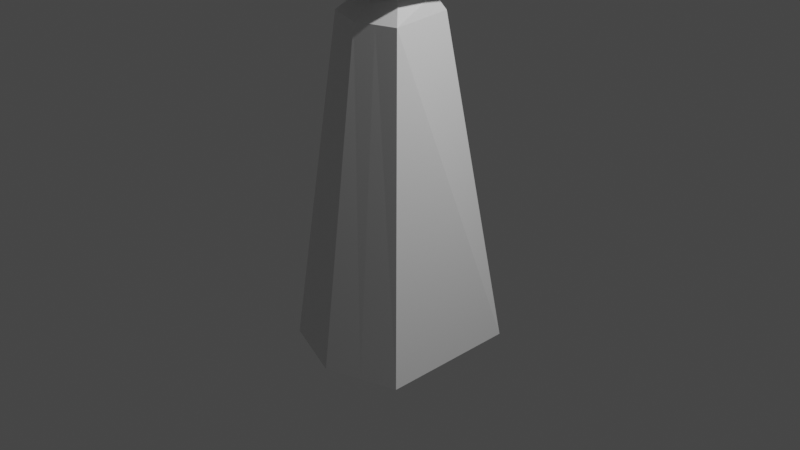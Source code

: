 # Source: meu_phantom.blend  (saved by Blender 2.92.15; exported with 4.5.12 LTS)
import bpy
from mathutils import Matrix  # noqa: F401  (used for matrix-valued properties, if any)

bpy.ops.wm.read_factory_settings(use_empty=True)
scene = bpy.context.scene
scene.name = 'Scene'

# ---- collections
col_collection = bpy.data.collections.new('Collection'); scene.collection.children.link(col_collection)

# ---- materials (node trees are filled in below, after node groups)
mat_material = bpy.data.materials.new('Material')
mat_material.alpha_threshold = 0.0
mat_material.use_transparent_shadow = False
mat_material.line_color = (0.0, 0.0, 0.0, 1.0)

# ---- material node trees
mat_material.use_nodes = True; mat_material.node_tree.nodes.clear()
_N = mat_material.node_tree.nodes; _L = mat_material.node_tree.links
n0 = _N.new('ShaderNodeOutputMaterial'); n0.name = 'Material Output'; n0.location = (300, 300)
n1 = _N.new('ShaderNodeBsdfPrincipled'); n1.name = 'Principled BSDF'; n1.location = (10, 300)
n1.distribution = 'GGX'
n1.subsurface_method = 'BURLEY'
n1.inputs[2].default_value = 0.4
n1.inputs[3].default_value = 1.45
n1.inputs[27].default_value = (0.0, 0.0, 0.0, 1.0)
n1.inputs[28].default_value = 1.0
_L.new(n1.outputs[0], n0.inputs[0])
n0.is_active_output = True

# ---- world
world_world = bpy.data.worlds.new('World'); scene.world = world_world
world_world.use_nodes = True; world_world.node_tree.nodes.clear()
_N = world_world.node_tree.nodes; _L = world_world.node_tree.links
n0 = _N.new('ShaderNodeOutputWorld'); n0.name = 'World Output'; n0.location = (300, 300)
n1 = _N.new('ShaderNodeBackground'); n1.name = 'Background'; n1.location = (10, 300)
n1.inputs[0].default_value = (0.05088, 0.05088, 0.05088, 1.0)
_L.new(n1.outputs[0], n0.inputs[0])
n0.is_active_output = True
world_world.color = (0.05088, 0.05088, 0.05088)
world_world.use_sun_shadow = False
world_world.sun_shadow_jitter_overblur = 0.0

# ---- cameras
cam_camera = bpy.data.cameras.new('Camera')
cam_camera.clip_end = 100.0
cam_camera.ortho_scale = 7.314

# ---- lights
light_light = bpy.data.lights.new('Light', 'POINT')
light_light.transmission_factor = 0.0
light_light.energy = 1000.0
light_light.shadow_soft_size = 0.1
light_light.shadow_maximum_resolution = 0.006
light_light.use_absolute_resolution = True

# ---- meshes
me_cube = bpy.data.meshes.new('Cube')
me_cube.from_pydata([(0.2655, 0.3592, 0.9926), (0.7542, 0.7551, -0.6251), (0.4203, -0.4203, 1.0), (0.7542, -0.7532, -0.6251), (-0.2655, 0.3592, 0.9926), (-0.7542, 0.7551, -0.6251), (-0.4203, -0.4203, 1.0), (-0.7542, -0.7532, -0.6251), (0.2309, -0.2309, 1.098), (-0.2309, -0.2309, 1.098), (0.1918, 0.2038, 1.092), (-0.1918, 0.2038, 1.092), (0.5866, -0.5866, 1.19), (-0.5866, -0.5866, 1.19), (0.4978, 0.1942, 1.206), (-0.4978, 0.1942, 1.206), (0.3709, -0.3709, 1.498), (-0.3709, -0.3709, 1.498), (0.3062, 0.1541, 1.411), (-0.3062, 0.1541, 1.411), (-0.2309, 0.2309, 1.073), (0.2309, 0.2309, 1.073), (-0.5732, 0.3452, 1.21), (0.6175, 0.3754, 1.198), (-0.3709, 0.3709, 1.498), (0.3709, 0.3709, 1.498), (0.0, 1.037, -0.6251), (0.0, -0.5607, 1.0), (0.0, -1.018, -0.6251), (0.0, 0.4629, 0.964), (0.0, -0.3027, 1.098), (0.0, 0.3265, 1.053), (0.0, -0.7874, 1.19), (0.0, -0.4934, 1.557), (0.0, 0.5172, 1.557), (0.005131, 0.1848, 1.468), (-0.3771, 0.8963, -0.6251), (-0.2101, -0.4905, 1.0), (-0.1155, -0.2668, 1.098), (-0.2933, -0.687, 1.19), (-0.1854, -0.4321, 1.528), (-0.3771, -0.8854, -0.6251), (-0.1327, 0.411, 0.9754), (-0.1155, 0.2787, 1.058), (-0.1854, 0.444, 1.528), (-0.1505, 0.1694, 1.44), (0.3771, -0.8854, -0.6251), (0.1327, 0.411, 0.9754), (0.1155, 0.2787, 1.058), (0.3771, 0.8963, -0.6251), (0.1854, 0.444, 1.528), (0.1557, 0.1694, 1.44), (0.2101, -0.4905, 1.0), (0.1155, -0.2668, 1.098), (0.2933, -0.687, 1.19), (0.1854, -0.4321, 1.528), (0.2211, 0.9547, -0.6251), (-0.2404, 0.9474, -0.6251)], [], [(4, 6, 9, 20), (41, 37, 6, 7), (7, 6, 4, 5), (49, 1, 3, 46), (1, 0, 2, 3), (49, 47, 0, 1), (20, 9, 13, 22), (2, 0, 21, 8), (42, 4, 20, 43), (52, 2, 8, 53), (54, 12, 16, 55), (53, 8, 12, 54), (20, 22, 15, 11), (8, 21, 23, 12), (44, 24, 17, 40), (51, 35, 34, 50), (12, 23, 25, 16), (22, 13, 17, 24), (11, 31, 43, 20), (21, 10, 14, 23), (31, 10, 21, 48), (45, 19, 24, 44), (19, 15, 22, 24), (14, 18, 25, 23), (50, 34, 33, 55), (38, 30, 32, 39), (39, 32, 33, 40), (37, 27, 30, 38), (47, 29, 31, 48), (36, 42, 29, 57), (36, 57, 26, 28, 41), (46, 52, 27, 28), (5, 36, 41, 7), (5, 4, 42, 36), (6, 37, 38, 9), (13, 39, 40, 17), (9, 38, 39, 13), (35, 45, 44, 34), (34, 44, 40, 33), (29, 42, 43, 31), (28, 27, 37, 41), (3, 2, 52, 46), (0, 47, 48, 21), (25, 50, 55, 16), (18, 51, 50, 25), (30, 53, 54, 32), (32, 54, 55, 33), (27, 52, 53, 30), (26, 56, 49, 46, 28), (31, 11, 10), (56, 29, 47, 49)])
_uv = me_cube.uv_layers.new(name='UVMap')
_uv.uv.foreach_set('vector', [0.625, 0.25, 0.625, 0.0, 0.625, 0.0, 0.625, 0.25, 0.375, 0.9375, 0.625, 0.9375, 0.625, 1.0, 0.375, 1.0, 0.375, 0.0, 0.625, 0.0, 0.625, 0.25, 0.375, 0.25, 0.3125, 0.5, 0.375, 0.5, 0.375, 0.75, 0.3125, 0.75, 0.375, 0.5, 0.625, 0.5, 0.625, 0.75, 0.375, 0.75, 0.375, 0.4375, 0.625, 0.4375, 0.625, 0.5, 0.375, 0.5, 0.625, 0.25, 0.625, 0.0, 0.625, 0.0, 0.625, 0.25, 0.625, 0.75, 0.625, 0.5, 0.625, 0.5, 0.625, 0.75, 0.625, 0.3125, 0.625, 0.25, 0.625, 0.25, 0.625, 0.3125, 0.625, 0.8125, 0.625, 0.75, 0.625, 0.75, 0.625, 0.8125, 0.625, 0.8125, 0.625, 0.75, 0.625, 0.75, 0.625, 0.8125, 0.625, 0.8125, 0.625, 0.75, 0.625, 0.75, 0.625, 0.8125, 0.625, 0.25, 0.625, 0.25, 0.625, 0.2703, 0.0, 0.0, 0.625, 0.75, 0.625, 0.5, 0.625, 0.5, 0.625, 0.75, 0.8125, 0.5, 0.875, 0.5, 0.875, 0.75, 0.8125, 0.75, 0.625, 0.4232, 0.625, 0.375, 0.625, 0.375, 0.625, 0.4375, 0.625, 0.75, 0.625, 0.5, 0.625, 0.5, 0.625, 0.75, 0.625, 0.25, 0.625, 0.0, 0.625, 0.0, 0.625, 0.25, 0.0, 0.0, 0.625, 0.375, 0.625, 0.3125, 0.625, 0.25, 0.625, 0.5, 0.0, 0.0, 0.625, 0.4797, 0.625, 0.5, 0.625, 0.375, 0.0, 0.0, 0.625, 0.5, 0.625, 0.4375, 0.625, 0.3268, 0.625, 0.2786, 0.625, 0.25, 0.625, 0.3125, 0.625, 0.2786, 0.625, 0.2703, 0.625, 0.25, 0.625, 0.25, 0.625, 0.4797, 0.625, 0.4714, 0.625, 0.5, 0.625, 0.5, 0.6875, 0.5, 0.75, 0.5, 0.75, 0.75, 0.6875, 0.75, 0.625, 0.9375, 0.625, 0.875, 0.625, 0.875, 0.625, 0.9375, 0.625, 0.9375, 0.625, 0.875, 0.625, 0.875, 0.625, 0.9375, 0.625, 0.9375, 0.625, 0.875, 0.625, 0.875, 0.625, 0.9375, 0.625, 0.4375, 0.625, 0.375, 0.625, 0.375, 0.625, 0.4375, 0.375, 0.3125, 0.625, 0.3125, 0.625, 0.375, 0.375, 0.3351, 0.1875, 0.5, 0.2101, 0.5, 0.25, 0.5, 0.25, 0.75, 0.1875, 0.75, 0.375, 0.8125, 0.625, 0.8125, 0.625, 0.875, 0.375, 0.875, 0.125, 0.5, 0.1875, 0.5, 0.1875, 0.75, 0.125, 0.75, 0.375, 0.25, 0.625, 0.25, 0.625, 0.3125, 0.375, 0.3125, 0.625, 1.0, 0.625, 0.9375, 0.625, 0.9375, 0.625, 1.0, 0.625, 1.0, 0.625, 0.9375, 0.625, 0.9375, 0.625, 1.0, 0.625, 1.0, 0.625, 0.9375, 0.625, 0.9375, 0.625, 1.0, 0.625, 0.375, 0.625, 0.3268, 0.625, 0.3125, 0.625, 0.375, 0.75, 0.5, 0.8125, 0.5, 0.8125, 0.75, 0.75, 0.75, 0.625, 0.375, 0.625, 0.3125, 0.625, 0.3125, 0.625, 0.375, 0.375, 0.875, 0.625, 0.875, 0.625, 0.9375, 0.375, 0.9375, 0.375, 0.75, 0.625, 0.75, 0.625, 0.8125, 0.375, 0.8125, 0.625, 0.5, 0.625, 0.4375, 0.625, 0.4375, 0.625, 0.5, 0.625, 0.5, 0.6875, 0.5, 0.6875, 0.75, 0.625, 0.75, 0.625, 0.4714, 0.625, 0.4232, 0.625, 0.4375, 0.625, 0.5, 0.625, 0.875, 0.625, 0.8125, 0.625, 0.8125, 0.625, 0.875, 0.625, 0.875, 0.625, 0.8125, 0.625, 0.8125, 0.625, 0.875, 0.625, 0.875, 0.625, 0.8125, 0.625, 0.8125, 0.625, 0.875, 0.25, 0.5, 0.2866, 0.5, 0.3125, 0.5, 0.3125, 0.75, 0.25, 0.75, 0.625, 0.375, 0.0, 0.0, 0.0, 0.0, 0.375, 0.4116, 0.625, 0.375, 0.625, 0.4375, 0.375, 0.4375])
me_cube.materials.append(mat_material)
me_cube.use_remesh_preserve_volume = False
me_cube.use_remesh_preserve_attributes = False
me_cube.use_mirror_vertex_groups = False
me_cube.update()

# ---- objects
ob_cube = bpy.data.objects.new('Cube', me_cube)
ob_light = bpy.data.objects.new('Light', light_light)
ob_camera = bpy.data.objects.new('Camera', cam_camera)

# ---- transforms, parenting, visibility, modifiers, constraints
ob_cube.location = (0.0, 0.0, 0.0)
ob_cube.scale = (1.0, 1.0, 2.157)
ob_cube.lock_rotations_4d = False
ob_cube.empty_display_type = 'ARROWS'
ob_cube.lineart.crease_threshold = 0.0
ob_light.location = (4.076, 1.005, 5.904)
ob_light.rotation_euler = (0.6503, 0.05522, 1.866)
ob_light.lock_rotations_4d = False
ob_light.empty_display_type = 'ARROWS'
ob_light.color = (0.0, 0.0, 0.0, 0.0)
ob_light.lineart.crease_threshold = 0.0
ob_camera.location = (7.359, -6.926, 4.958)
ob_camera.rotation_euler = (1.109, 0.0, 0.8149)
ob_camera.lock_rotations_4d = False
ob_camera.empty_display_type = 'ARROWS'
ob_camera.color = (0.0, 0.0, 0.0, 0.0)
ob_camera.display_type = 'WIRE'
ob_camera.lineart.crease_threshold = 0.0

# ---- collection membership
col_collection.objects.link(ob_cube)
col_collection.objects.link(ob_light)
col_collection.objects.link(ob_camera)

# ---- scene / render settings (as saved in the file)
scene.camera = ob_camera
scene.frame_start = 1; scene.frame_end = 250; scene.frame_set(1)
scene.render.engine = 'BLENDER_EEVEE_NEXT'
scene.cycles.use_denoising = False
scene.cycles.samples = 128
scene.cycles.sampling_pattern = 'TABULATED_SOBOL'
scene.cycles.use_adaptive_sampling = False
scene.cycles.use_light_tree = False
scene.view_settings.view_transform = 'Filmic'
bpy.context.view_layer.update()
